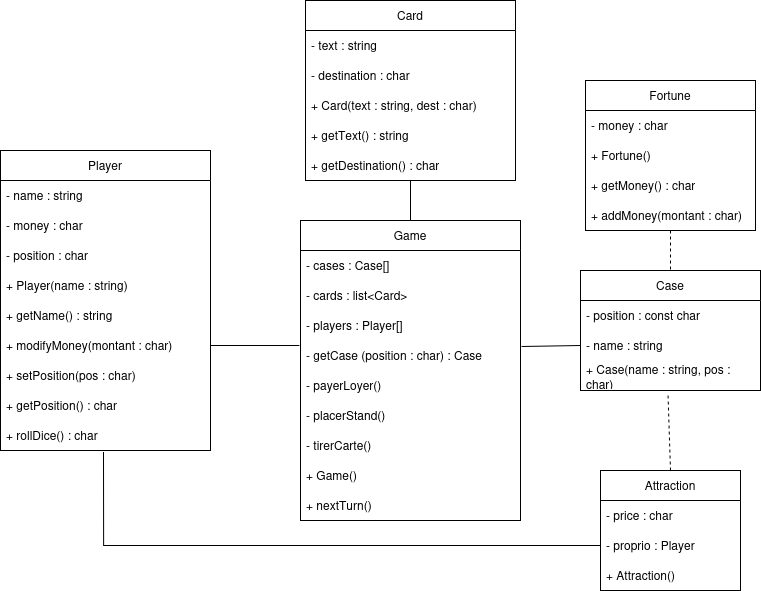

The diagram above was exported from draw.io. Its source (the exported page's mxGraphModel, read from the mxfile embedded in the PNG):
<mxGraphModel dx="2253" dy="750" grid="1" gridSize="10" guides="1" tooltips="1" connect="1" arrows="1" fold="1" page="1" pageScale="1" pageWidth="827" pageHeight="1169" math="0" shadow="0">
  <root>
    <mxCell id="0" />
    <mxCell id="1" parent="0" />
    <mxCell id="h1yzELUKkpnlpcPeyYqP-2" value="Game" style="swimlane;fontStyle=0;childLayout=stackLayout;horizontal=1;startSize=30;horizontalStack=0;resizeParent=1;resizeParentMax=0;resizeLast=0;collapsible=1;marginBottom=0;whiteSpace=wrap;html=1;" vertex="1" parent="1">
      <mxGeometry x="240" y="280" width="220" height="300" as="geometry" />
    </mxCell>
    <mxCell id="h1yzELUKkpnlpcPeyYqP-3" value="- cases : Case[]" style="text;strokeColor=none;fillColor=none;align=left;verticalAlign=middle;spacingLeft=4;spacingRight=4;overflow=hidden;points=[[0,0.5],[1,0.5]];portConstraint=eastwest;rotatable=0;whiteSpace=wrap;html=1;" vertex="1" parent="h1yzELUKkpnlpcPeyYqP-2">
      <mxGeometry y="30" width="220" height="30" as="geometry" />
    </mxCell>
    <mxCell id="h1yzELUKkpnlpcPeyYqP-4" value="- cards : list&amp;lt;Card&amp;gt;" style="text;strokeColor=none;fillColor=none;align=left;verticalAlign=middle;spacingLeft=4;spacingRight=4;overflow=hidden;points=[[0,0.5],[1,0.5]];portConstraint=eastwest;rotatable=0;whiteSpace=wrap;html=1;" vertex="1" parent="h1yzELUKkpnlpcPeyYqP-2">
      <mxGeometry y="60" width="220" height="30" as="geometry" />
    </mxCell>
    <mxCell id="h1yzELUKkpnlpcPeyYqP-40" value="- players : Player[]" style="text;strokeColor=none;fillColor=none;align=left;verticalAlign=middle;spacingLeft=4;spacingRight=4;overflow=hidden;points=[[0,0.5],[1,0.5]];portConstraint=eastwest;rotatable=0;whiteSpace=wrap;html=1;" vertex="1" parent="h1yzELUKkpnlpcPeyYqP-2">
      <mxGeometry y="90" width="220" height="30" as="geometry" />
    </mxCell>
    <mxCell id="h1yzELUKkpnlpcPeyYqP-51" value="- getCase (position : char) : Case" style="text;strokeColor=none;fillColor=none;align=left;verticalAlign=middle;spacingLeft=4;spacingRight=4;overflow=hidden;points=[[0,0.5],[1,0.5]];portConstraint=eastwest;rotatable=0;whiteSpace=wrap;html=1;" vertex="1" parent="h1yzELUKkpnlpcPeyYqP-2">
      <mxGeometry y="120" width="220" height="30" as="geometry" />
    </mxCell>
    <mxCell id="h1yzELUKkpnlpcPeyYqP-52" value="&lt;div&gt;- payerLoyer()&lt;/div&gt;" style="text;strokeColor=none;fillColor=none;align=left;verticalAlign=middle;spacingLeft=4;spacingRight=4;overflow=hidden;points=[[0,0.5],[1,0.5]];portConstraint=eastwest;rotatable=0;whiteSpace=wrap;html=1;" vertex="1" parent="h1yzELUKkpnlpcPeyYqP-2">
      <mxGeometry y="150" width="220" height="30" as="geometry" />
    </mxCell>
    <mxCell id="h1yzELUKkpnlpcPeyYqP-67" value="&lt;div&gt;- placerStand()&lt;/div&gt;" style="text;strokeColor=none;fillColor=none;align=left;verticalAlign=middle;spacingLeft=4;spacingRight=4;overflow=hidden;points=[[0,0.5],[1,0.5]];portConstraint=eastwest;rotatable=0;whiteSpace=wrap;html=1;" vertex="1" parent="h1yzELUKkpnlpcPeyYqP-2">
      <mxGeometry y="180" width="220" height="30" as="geometry" />
    </mxCell>
    <mxCell id="h1yzELUKkpnlpcPeyYqP-64" value="&lt;div&gt;- tirerCarte()&lt;/div&gt;" style="text;strokeColor=none;fillColor=none;align=left;verticalAlign=middle;spacingLeft=4;spacingRight=4;overflow=hidden;points=[[0,0.5],[1,0.5]];portConstraint=eastwest;rotatable=0;whiteSpace=wrap;html=1;" vertex="1" parent="h1yzELUKkpnlpcPeyYqP-2">
      <mxGeometry y="210" width="220" height="30" as="geometry" />
    </mxCell>
    <mxCell id="h1yzELUKkpnlpcPeyYqP-41" value="+ Game()" style="text;strokeColor=none;fillColor=none;align=left;verticalAlign=middle;spacingLeft=4;spacingRight=4;overflow=hidden;points=[[0,0.5],[1,0.5]];portConstraint=eastwest;rotatable=0;whiteSpace=wrap;html=1;" vertex="1" parent="h1yzELUKkpnlpcPeyYqP-2">
      <mxGeometry y="240" width="220" height="30" as="geometry" />
    </mxCell>
    <mxCell id="h1yzELUKkpnlpcPeyYqP-5" value="+ nextTurn()" style="text;strokeColor=none;fillColor=none;align=left;verticalAlign=middle;spacingLeft=4;spacingRight=4;overflow=hidden;points=[[0,0.5],[1,0.5]];portConstraint=eastwest;rotatable=0;whiteSpace=wrap;html=1;" vertex="1" parent="h1yzELUKkpnlpcPeyYqP-2">
      <mxGeometry y="270" width="220" height="30" as="geometry" />
    </mxCell>
    <mxCell id="h1yzELUKkpnlpcPeyYqP-6" value="Player" style="swimlane;fontStyle=0;childLayout=stackLayout;horizontal=1;startSize=30;horizontalStack=0;resizeParent=1;resizeParentMax=0;resizeLast=0;collapsible=1;marginBottom=0;whiteSpace=wrap;html=1;" vertex="1" parent="1">
      <mxGeometry x="-60" y="210" width="210" height="300" as="geometry">
        <mxRectangle x="120" y="330" width="80" height="30" as="alternateBounds" />
      </mxGeometry>
    </mxCell>
    <mxCell id="h1yzELUKkpnlpcPeyYqP-47" value="- name : string" style="text;strokeColor=none;fillColor=none;align=left;verticalAlign=middle;spacingLeft=4;spacingRight=4;overflow=hidden;points=[[0,0.5],[1,0.5]];portConstraint=eastwest;rotatable=0;whiteSpace=wrap;html=1;" vertex="1" parent="h1yzELUKkpnlpcPeyYqP-6">
      <mxGeometry y="30" width="210" height="30" as="geometry" />
    </mxCell>
    <mxCell id="h1yzELUKkpnlpcPeyYqP-7" value="- money : char" style="text;strokeColor=none;fillColor=none;align=left;verticalAlign=middle;spacingLeft=4;spacingRight=4;overflow=hidden;points=[[0,0.5],[1,0.5]];portConstraint=eastwest;rotatable=0;whiteSpace=wrap;html=1;" vertex="1" parent="h1yzELUKkpnlpcPeyYqP-6">
      <mxGeometry y="60" width="210" height="30" as="geometry" />
    </mxCell>
    <mxCell id="h1yzELUKkpnlpcPeyYqP-8" value="- position : char" style="text;strokeColor=none;fillColor=none;align=left;verticalAlign=middle;spacingLeft=4;spacingRight=4;overflow=hidden;points=[[0,0.5],[1,0.5]];portConstraint=eastwest;rotatable=0;whiteSpace=wrap;html=1;" vertex="1" parent="h1yzELUKkpnlpcPeyYqP-6">
      <mxGeometry y="90" width="210" height="30" as="geometry" />
    </mxCell>
    <mxCell id="h1yzELUKkpnlpcPeyYqP-48" value="+ Player(name : string)" style="text;strokeColor=none;fillColor=none;align=left;verticalAlign=middle;spacingLeft=4;spacingRight=4;overflow=hidden;points=[[0,0.5],[1,0.5]];portConstraint=eastwest;rotatable=0;whiteSpace=wrap;html=1;" vertex="1" parent="h1yzELUKkpnlpcPeyYqP-6">
      <mxGeometry y="120" width="210" height="30" as="geometry" />
    </mxCell>
    <mxCell id="h1yzELUKkpnlpcPeyYqP-49" value="+ getName() : string" style="text;strokeColor=none;fillColor=none;align=left;verticalAlign=middle;spacingLeft=4;spacingRight=4;overflow=hidden;points=[[0,0.5],[1,0.5]];portConstraint=eastwest;rotatable=0;whiteSpace=wrap;html=1;" vertex="1" parent="h1yzELUKkpnlpcPeyYqP-6">
      <mxGeometry y="150" width="210" height="30" as="geometry" />
    </mxCell>
    <mxCell id="h1yzELUKkpnlpcPeyYqP-34" value="+ modifyMoney(montant : char)" style="text;strokeColor=none;fillColor=none;align=left;verticalAlign=middle;spacingLeft=4;spacingRight=4;overflow=hidden;points=[[0,0.5],[1,0.5]];portConstraint=eastwest;rotatable=0;whiteSpace=wrap;html=1;" vertex="1" parent="h1yzELUKkpnlpcPeyYqP-6">
      <mxGeometry y="180" width="210" height="30" as="geometry" />
    </mxCell>
    <mxCell id="h1yzELUKkpnlpcPeyYqP-35" value="&lt;div&gt;+ setPosition(pos : char)&lt;/div&gt;" style="text;strokeColor=none;fillColor=none;align=left;verticalAlign=middle;spacingLeft=4;spacingRight=4;overflow=hidden;points=[[0,0.5],[1,0.5]];portConstraint=eastwest;rotatable=0;whiteSpace=wrap;html=1;" vertex="1" parent="h1yzELUKkpnlpcPeyYqP-6">
      <mxGeometry y="210" width="210" height="30" as="geometry" />
    </mxCell>
    <mxCell id="h1yzELUKkpnlpcPeyYqP-36" value="+ getPosition() : char" style="text;strokeColor=none;fillColor=none;align=left;verticalAlign=middle;spacingLeft=4;spacingRight=4;overflow=hidden;points=[[0,0.5],[1,0.5]];portConstraint=eastwest;rotatable=0;whiteSpace=wrap;html=1;" vertex="1" parent="h1yzELUKkpnlpcPeyYqP-6">
      <mxGeometry y="240" width="210" height="30" as="geometry" />
    </mxCell>
    <mxCell id="h1yzELUKkpnlpcPeyYqP-9" value="+ rollDice() : char" style="text;strokeColor=none;fillColor=none;align=left;verticalAlign=middle;spacingLeft=4;spacingRight=4;overflow=hidden;points=[[0,0.5],[1,0.5]];portConstraint=eastwest;rotatable=0;whiteSpace=wrap;html=1;" vertex="1" parent="h1yzELUKkpnlpcPeyYqP-6">
      <mxGeometry y="270" width="210" height="30" as="geometry" />
    </mxCell>
    <mxCell id="h1yzELUKkpnlpcPeyYqP-10" value="Case" style="swimlane;fontStyle=0;childLayout=stackLayout;horizontal=1;startSize=30;horizontalStack=0;resizeParent=1;resizeParentMax=0;resizeLast=0;collapsible=1;marginBottom=0;whiteSpace=wrap;html=1;" vertex="1" parent="1">
      <mxGeometry x="520" y="330" width="180" height="120" as="geometry" />
    </mxCell>
    <mxCell id="h1yzELUKkpnlpcPeyYqP-11" value="- position : const char" style="text;strokeColor=none;fillColor=none;align=left;verticalAlign=middle;spacingLeft=4;spacingRight=4;overflow=hidden;points=[[0,0.5],[1,0.5]];portConstraint=eastwest;rotatable=0;whiteSpace=wrap;html=1;" vertex="1" parent="h1yzELUKkpnlpcPeyYqP-10">
      <mxGeometry y="30" width="180" height="30" as="geometry" />
    </mxCell>
    <mxCell id="h1yzELUKkpnlpcPeyYqP-12" value="- name : string" style="text;strokeColor=none;fillColor=none;align=left;verticalAlign=middle;spacingLeft=4;spacingRight=4;overflow=hidden;points=[[0,0.5],[1,0.5]];portConstraint=eastwest;rotatable=0;whiteSpace=wrap;html=1;" vertex="1" parent="h1yzELUKkpnlpcPeyYqP-10">
      <mxGeometry y="60" width="180" height="30" as="geometry" />
    </mxCell>
    <mxCell id="h1yzELUKkpnlpcPeyYqP-13" value="+ Case(name : string, pos : char)" style="text;strokeColor=none;fillColor=none;align=left;verticalAlign=middle;spacingLeft=4;spacingRight=4;overflow=hidden;points=[[0,0.5],[1,0.5]];portConstraint=eastwest;rotatable=0;whiteSpace=wrap;html=1;" vertex="1" parent="h1yzELUKkpnlpcPeyYqP-10">
      <mxGeometry y="90" width="180" height="30" as="geometry" />
    </mxCell>
    <mxCell id="h1yzELUKkpnlpcPeyYqP-14" value="Card" style="swimlane;fontStyle=0;childLayout=stackLayout;horizontal=1;startSize=30;horizontalStack=0;resizeParent=1;resizeParentMax=0;resizeLast=0;collapsible=1;marginBottom=0;whiteSpace=wrap;html=1;" vertex="1" parent="1">
      <mxGeometry x="245" y="60" width="210" height="180" as="geometry" />
    </mxCell>
    <mxCell id="h1yzELUKkpnlpcPeyYqP-15" value="- text : string" style="text;strokeColor=none;fillColor=none;align=left;verticalAlign=middle;spacingLeft=4;spacingRight=4;overflow=hidden;points=[[0,0.5],[1,0.5]];portConstraint=eastwest;rotatable=0;whiteSpace=wrap;html=1;" vertex="1" parent="h1yzELUKkpnlpcPeyYqP-14">
      <mxGeometry y="30" width="210" height="30" as="geometry" />
    </mxCell>
    <mxCell id="h1yzELUKkpnlpcPeyYqP-16" value="- destination : char" style="text;strokeColor=none;fillColor=none;align=left;verticalAlign=middle;spacingLeft=4;spacingRight=4;overflow=hidden;points=[[0,0.5],[1,0.5]];portConstraint=eastwest;rotatable=0;whiteSpace=wrap;html=1;" vertex="1" parent="h1yzELUKkpnlpcPeyYqP-14">
      <mxGeometry y="60" width="210" height="30" as="geometry" />
    </mxCell>
    <mxCell id="h1yzELUKkpnlpcPeyYqP-58" value="+ Card(text : string, dest : char)" style="text;strokeColor=none;fillColor=none;align=left;verticalAlign=middle;spacingLeft=4;spacingRight=4;overflow=hidden;points=[[0,0.5],[1,0.5]];portConstraint=eastwest;rotatable=0;whiteSpace=wrap;html=1;" vertex="1" parent="h1yzELUKkpnlpcPeyYqP-14">
      <mxGeometry y="90" width="210" height="30" as="geometry" />
    </mxCell>
    <mxCell id="h1yzELUKkpnlpcPeyYqP-57" value="+ getText() : string" style="text;strokeColor=none;fillColor=none;align=left;verticalAlign=middle;spacingLeft=4;spacingRight=4;overflow=hidden;points=[[0,0.5],[1,0.5]];portConstraint=eastwest;rotatable=0;whiteSpace=wrap;html=1;" vertex="1" parent="h1yzELUKkpnlpcPeyYqP-14">
      <mxGeometry y="120" width="210" height="30" as="geometry" />
    </mxCell>
    <mxCell id="h1yzELUKkpnlpcPeyYqP-59" value="+ getDestination() : char" style="text;strokeColor=none;fillColor=none;align=left;verticalAlign=middle;spacingLeft=4;spacingRight=4;overflow=hidden;points=[[0,0.5],[1,0.5]];portConstraint=eastwest;rotatable=0;whiteSpace=wrap;html=1;" vertex="1" parent="h1yzELUKkpnlpcPeyYqP-14">
      <mxGeometry y="150" width="210" height="30" as="geometry" />
    </mxCell>
    <mxCell id="h1yzELUKkpnlpcPeyYqP-22" value="" style="endArrow=none;html=1;rounded=0;entryX=0.5;entryY=1;entryDx=0;entryDy=0;exitX=0.5;exitY=0;exitDx=0;exitDy=0;" edge="1" parent="1" source="h1yzELUKkpnlpcPeyYqP-2" target="h1yzELUKkpnlpcPeyYqP-14">
      <mxGeometry width="50" height="50" relative="1" as="geometry">
        <mxPoint x="370" y="420" as="sourcePoint" />
        <mxPoint x="420" y="370" as="targetPoint" />
      </mxGeometry>
    </mxCell>
    <mxCell id="h1yzELUKkpnlpcPeyYqP-23" value="" style="endArrow=none;html=1;rounded=0;exitX=1;exitY=0.5;exitDx=0;exitDy=0;entryX=-0.005;entryY=0.167;entryDx=0;entryDy=0;entryPerimeter=0;" edge="1" parent="1" source="h1yzELUKkpnlpcPeyYqP-34" target="h1yzELUKkpnlpcPeyYqP-51">
      <mxGeometry width="50" height="50" relative="1" as="geometry">
        <mxPoint x="390" y="420" as="sourcePoint" />
        <mxPoint x="440" y="370" as="targetPoint" />
      </mxGeometry>
    </mxCell>
    <mxCell id="h1yzELUKkpnlpcPeyYqP-24" value="" style="endArrow=none;html=1;rounded=0;entryX=0;entryY=0.5;entryDx=0;entryDy=0;exitX=1.005;exitY=0.2;exitDx=0;exitDy=0;exitPerimeter=0;" edge="1" parent="1" source="h1yzELUKkpnlpcPeyYqP-51" target="h1yzELUKkpnlpcPeyYqP-12">
      <mxGeometry width="50" height="50" relative="1" as="geometry">
        <mxPoint x="370" y="420" as="sourcePoint" />
        <mxPoint x="420" y="370" as="targetPoint" />
      </mxGeometry>
    </mxCell>
    <mxCell id="h1yzELUKkpnlpcPeyYqP-27" value="Attraction" style="swimlane;fontStyle=0;childLayout=stackLayout;horizontal=1;startSize=30;horizontalStack=0;resizeParent=1;resizeParentMax=0;resizeLast=0;collapsible=1;marginBottom=0;whiteSpace=wrap;html=1;" vertex="1" parent="1">
      <mxGeometry x="540" y="530" width="140" height="120" as="geometry" />
    </mxCell>
    <mxCell id="h1yzELUKkpnlpcPeyYqP-28" value="- price : char" style="text;strokeColor=none;fillColor=none;align=left;verticalAlign=middle;spacingLeft=4;spacingRight=4;overflow=hidden;points=[[0,0.5],[1,0.5]];portConstraint=eastwest;rotatable=0;whiteSpace=wrap;html=1;" vertex="1" parent="h1yzELUKkpnlpcPeyYqP-27">
      <mxGeometry y="30" width="140" height="30" as="geometry" />
    </mxCell>
    <mxCell id="h1yzELUKkpnlpcPeyYqP-29" value="- proprio : Player" style="text;strokeColor=none;fillColor=none;align=left;verticalAlign=middle;spacingLeft=4;spacingRight=4;overflow=hidden;points=[[0,0.5],[1,0.5]];portConstraint=eastwest;rotatable=0;whiteSpace=wrap;html=1;" vertex="1" parent="h1yzELUKkpnlpcPeyYqP-27">
      <mxGeometry y="60" width="140" height="30" as="geometry" />
    </mxCell>
    <mxCell id="h1yzELUKkpnlpcPeyYqP-65" value="+ Attraction()" style="text;strokeColor=none;fillColor=none;align=left;verticalAlign=middle;spacingLeft=4;spacingRight=4;overflow=hidden;points=[[0,0.5],[1,0.5]];portConstraint=eastwest;rotatable=0;whiteSpace=wrap;html=1;" vertex="1" parent="h1yzELUKkpnlpcPeyYqP-27">
      <mxGeometry y="90" width="140" height="30" as="geometry" />
    </mxCell>
    <mxCell id="h1yzELUKkpnlpcPeyYqP-31" value="" style="endArrow=none;dashed=1;html=1;rounded=0;entryX=0.486;entryY=1.1;entryDx=0;entryDy=0;entryPerimeter=0;exitX=0.5;exitY=0;exitDx=0;exitDy=0;" edge="1" parent="1" source="h1yzELUKkpnlpcPeyYqP-27" target="h1yzELUKkpnlpcPeyYqP-13">
      <mxGeometry width="50" height="50" relative="1" as="geometry">
        <mxPoint x="588" y="500" as="sourcePoint" />
        <mxPoint x="440" y="370" as="targetPoint" />
      </mxGeometry>
    </mxCell>
    <mxCell id="h1yzELUKkpnlpcPeyYqP-42" value="Fortune" style="swimlane;fontStyle=0;childLayout=stackLayout;horizontal=1;startSize=30;horizontalStack=0;resizeParent=1;resizeParentMax=0;resizeLast=0;collapsible=1;marginBottom=0;whiteSpace=wrap;html=1;" vertex="1" parent="1">
      <mxGeometry x="525" y="140" width="170" height="150" as="geometry" />
    </mxCell>
    <mxCell id="h1yzELUKkpnlpcPeyYqP-43" value="- money : char" style="text;strokeColor=none;fillColor=none;align=left;verticalAlign=middle;spacingLeft=4;spacingRight=4;overflow=hidden;points=[[0,0.5],[1,0.5]];portConstraint=eastwest;rotatable=0;whiteSpace=wrap;html=1;" vertex="1" parent="h1yzELUKkpnlpcPeyYqP-42">
      <mxGeometry y="30" width="170" height="30" as="geometry" />
    </mxCell>
    <mxCell id="h1yzELUKkpnlpcPeyYqP-66" value="+ Fortune()" style="text;strokeColor=none;fillColor=none;align=left;verticalAlign=middle;spacingLeft=4;spacingRight=4;overflow=hidden;points=[[0,0.5],[1,0.5]];portConstraint=eastwest;rotatable=0;whiteSpace=wrap;html=1;" vertex="1" parent="h1yzELUKkpnlpcPeyYqP-42">
      <mxGeometry y="60" width="170" height="30" as="geometry" />
    </mxCell>
    <mxCell id="h1yzELUKkpnlpcPeyYqP-44" value="+ getMoney() : char " style="text;strokeColor=none;fillColor=none;align=left;verticalAlign=middle;spacingLeft=4;spacingRight=4;overflow=hidden;points=[[0,0.5],[1,0.5]];portConstraint=eastwest;rotatable=0;whiteSpace=wrap;html=1;" vertex="1" parent="h1yzELUKkpnlpcPeyYqP-42">
      <mxGeometry y="90" width="170" height="30" as="geometry" />
    </mxCell>
    <mxCell id="h1yzELUKkpnlpcPeyYqP-62" value="+ addMoney(montant : char)" style="text;strokeColor=none;fillColor=none;align=left;verticalAlign=middle;spacingLeft=4;spacingRight=4;overflow=hidden;points=[[0,0.5],[1,0.5]];portConstraint=eastwest;rotatable=0;whiteSpace=wrap;html=1;" vertex="1" parent="h1yzELUKkpnlpcPeyYqP-42">
      <mxGeometry y="120" width="170" height="30" as="geometry" />
    </mxCell>
    <mxCell id="h1yzELUKkpnlpcPeyYqP-46" value="" style="endArrow=none;html=1;rounded=0;exitX=0.49;exitY=1.067;exitDx=0;exitDy=0;exitPerimeter=0;entryX=0;entryY=0.5;entryDx=0;entryDy=0;" edge="1" parent="1" source="h1yzELUKkpnlpcPeyYqP-9" target="h1yzELUKkpnlpcPeyYqP-29">
      <mxGeometry width="50" height="50" relative="1" as="geometry">
        <mxPoint x="530" y="420" as="sourcePoint" />
        <mxPoint x="520" y="605" as="targetPoint" />
        <Array as="points">
          <mxPoint x="43" y="605" />
        </Array>
      </mxGeometry>
    </mxCell>
    <mxCell id="h1yzELUKkpnlpcPeyYqP-61" value="" style="endArrow=none;dashed=1;html=1;rounded=0;entryX=0.5;entryY=0;entryDx=0;entryDy=0;exitX=0.5;exitY=1;exitDx=0;exitDy=0;" edge="1" parent="1" source="h1yzELUKkpnlpcPeyYqP-42" target="h1yzELUKkpnlpcPeyYqP-10">
      <mxGeometry width="50" height="50" relative="1" as="geometry">
        <mxPoint x="582" y="587" as="sourcePoint" />
        <mxPoint x="580" y="500" as="targetPoint" />
      </mxGeometry>
    </mxCell>
  </root>
</mxGraphModel>